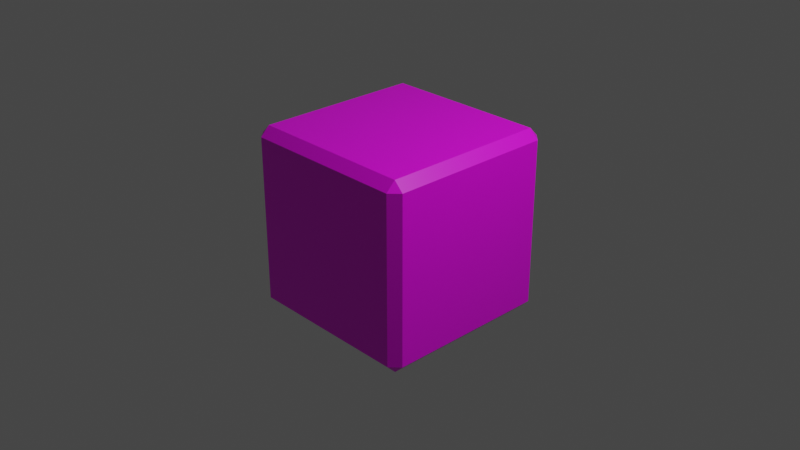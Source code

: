 # Source: bezel_red.blend  (saved by Blender 2.82.7; exported with 4.5.12 LTS)
import bpy
from mathutils import Matrix  # noqa: F401  (used for matrix-valued properties, if any)

bpy.ops.wm.read_factory_settings(use_empty=True)
scene = bpy.context.scene
scene.name = 'Scene'

# ---- collections
col_collection = bpy.data.collections.new('Collection'); scene.collection.children.link(col_collection)

# ---- images (referenced by path relative to the original .blend; pixels are not part of the script)
import os
ASSET_DIR = os.environ.get("B2B_ASSET_DIR", "")  # directory of the original .blend (textures are referenced by path, not embedded)
HERE = os.path.dirname(os.path.abspath(__file__))  # packed textures are extracted next to this script under _unpacked/

def load_image(name, relpath, width, height, colorspace="sRGB"):
    """Load a texture the original file referenced (path relative to the .blend, or extracted next to this script)."""
    p = next((c for c in (os.path.join(HERE, relpath), os.path.join(ASSET_DIR, relpath)) if relpath and os.path.exists(c)), "")
    if p:
        img = bpy.data.images.load(p, check_existing=True)
        img.name = name
    else:  # same state as the original file: an image datablock whose file is absent (Cycles renders it pink)
        img = bpy.data.images.new(name, width, height)
        img.source = "FILE"
        img.filepath = "//" + (relpath or name)
    img.colorspace_settings.name = colorspace
    return img
img_material_base_color = load_image('Material Base Color', 'gradient_map.png', 1024, 1024, 'sRGB')

# ---- materials (node trees are filled in below, after node groups)
mat_material = bpy.data.materials.new('Material')
mat_material.alpha_threshold = 0.0
mat_material.use_transparent_shadow = False
mat_material.line_color = (0.0, 0.0, 0.0, 1.0)

# ---- material node trees
mat_material.use_nodes = True; mat_material.node_tree.nodes.clear()
_N = mat_material.node_tree.nodes; _L = mat_material.node_tree.links
n0 = _N.new('ShaderNodeOutputMaterial'); n0.name = 'Material Output'; n0.location = (300, 300)
n1 = _N.new('ShaderNodeBsdfPrincipled'); n1.name = 'Principled BSDF'; n1.location = (10, 300)
n1.distribution = 'GGX'
n1.subsurface_method = 'BURLEY'
n1.inputs[2].default_value = 0.4
n1.inputs[3].default_value = 1.45
n1.inputs[27].default_value = (0.0, 0.0, 0.0, 1.0)
n1.inputs[28].default_value = 1.0
n2 = _N.new('ShaderNodeTexImage'); n2.name = 'Image Texture'; n2.location = (-280, 270)
n2.image = img_material_base_color
_L.new(n1.outputs[0], n0.inputs[0])
_L.new(n2.outputs[0], n1.inputs[0])
n0.is_active_output = True

# ---- world
world_world = bpy.data.worlds.new('World'); scene.world = world_world
world_world.use_nodes = True; world_world.node_tree.nodes.clear()
_N = world_world.node_tree.nodes; _L = world_world.node_tree.links
n0 = _N.new('ShaderNodeOutputWorld'); n0.name = 'World Output'; n0.location = (300, 300)
n1 = _N.new('ShaderNodeBackground'); n1.name = 'Background'; n1.location = (10, 300)
n1.inputs[0].default_value = (0.05088, 0.05088, 0.05088, 1.0)
_L.new(n1.outputs[0], n0.inputs[0])
n0.is_active_output = True
world_world.color = (0.05088, 0.05088, 0.05088)
world_world.use_sun_shadow = False
world_world.sun_shadow_jitter_overblur = 0.0

# ---- cameras
cam_camera = bpy.data.cameras.new('Camera')
cam_camera.clip_end = 100.0
cam_camera.ortho_scale = 7.314

# ---- lights
light_light = bpy.data.lights.new('Light', 'POINT')
light_light.transmission_factor = 0.0
light_light.energy = 1000.0
light_light.shadow_soft_size = 0.1
light_light.shadow_maximum_resolution = 0.006
light_light.use_absolute_resolution = True

# ---- meshes
me_cube = bpy.data.meshes.new('Cube')
me_cube.from_pydata([(1.0, 1.0, 1.0), (1.0, 1.0, -1.0), (1.0, -1.0, 1.0), (1.0, -1.0, -1.0), (-1.0, 1.0, 1.0), (-1.0, 1.0, -1.0), (-1.0, -1.0, 1.0), (-1.0, -1.0, -1.0)], [], [(0, 4, 6, 2), (3, 2, 6, 7), (7, 6, 4, 5), (5, 1, 3, 7), (1, 0, 2, 3), (5, 4, 0, 1)])
_uv = me_cube.uv_layers.new(name='GradientUVMap')
_uv.uv.foreach_set('vector', [0.2565, 0.9927, 0.2624, 0.9927, 0.2624, 0.9992, 0.2565, 0.9992, 0.2958, 0.8781, 0.2958, 0.999, 0.292, 0.999, 0.292, 0.8781, 0.2861, 0.877, 0.2861, 0.9987, 0.2796, 0.9987, 0.2796, 0.877, 0.2517, 0.8778, 0.2579, 0.8778, 0.2579, 0.8844, 0.2517, 0.8844, 0.3046, 0.8772, 0.3046, 0.9984, 0.3009, 0.9984, 0.3009, 0.8772, 0.2737, 0.8773, 0.2737, 0.9984, 0.2685, 0.9984, 0.2685, 0.8773])
me_cube.materials.append(mat_material)
me_cube.use_remesh_preserve_volume = False
me_cube.use_remesh_preserve_attributes = False
me_cube.use_mirror_vertex_groups = False
me_cube.update()

# ---- objects
ob_cube = bpy.data.objects.new('Cube', me_cube)
ob_light = bpy.data.objects.new('Light', light_light)
ob_camera = bpy.data.objects.new('Camera', cam_camera)

# ---- transforms, parenting, visibility, modifiers, constraints
ob_cube.location = (0.0, 0.0, 0.0)
ob_cube.lock_rotations_4d = False
ob_cube.empty_display_type = 'ARROWS'
ob_cube.lineart.crease_threshold = 0.0
_m = ob_cube.modifiers.new('Bevel', 'BEVEL')
_m.limit_method = 'NONE'
ob_light.location = (4.076, 1.005, 5.904)
ob_light.rotation_euler = (0.6503, 0.05522, 1.866)
ob_light.lock_rotations_4d = False
ob_light.empty_display_type = 'ARROWS'
ob_light.color = (0.0, 0.0, 0.0, 0.0)
ob_light.lineart.crease_threshold = 0.0
ob_camera.location = (7.359, -6.926, 4.958)
ob_camera.rotation_euler = (1.109, 0.0, 0.8149)
ob_camera.lock_rotations_4d = False
ob_camera.empty_display_type = 'ARROWS'
ob_camera.color = (0.0, 0.0, 0.0, 0.0)
ob_camera.display_type = 'WIRE'
ob_camera.lineart.crease_threshold = 0.0

# ---- collection membership
col_collection.objects.link(ob_cube)
col_collection.objects.link(ob_light)
col_collection.objects.link(ob_camera)

# ---- scene / render settings (as saved in the file)
scene.camera = ob_camera
scene.frame_start = 1; scene.frame_end = 250; scene.frame_set(1)
scene.render.engine = 'BLENDER_EEVEE_NEXT'
scene.cycles.use_denoising = False
scene.cycles.samples = 128
scene.cycles.sampling_pattern = 'TABULATED_SOBOL'
scene.cycles.use_adaptive_sampling = False
scene.cycles.use_light_tree = False
scene.view_settings.view_transform = 'Filmic'
bpy.context.view_layer.update()
